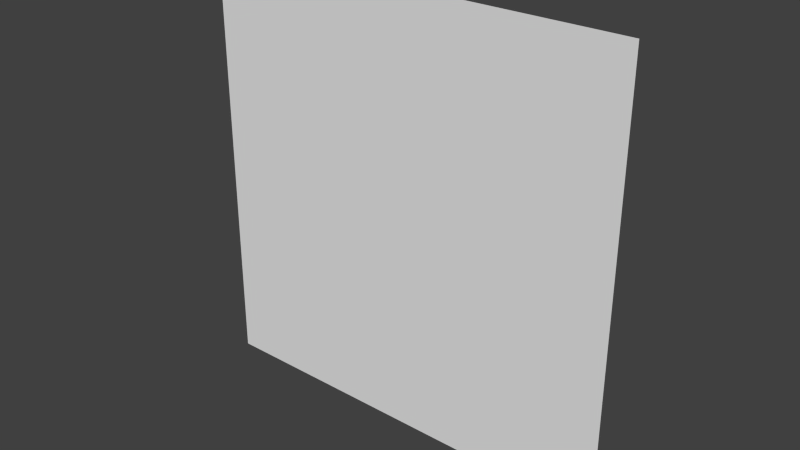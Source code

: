# Source: blanktile.blend  (saved by Blender 2.72.0; exported with 4.5.12 LTS)
import bpy
from mathutils import Matrix  # noqa: F401  (used for matrix-valued properties, if any)

bpy.ops.wm.read_factory_settings(use_empty=True)
scene = bpy.context.scene
scene.name = 'Scene'

# ---- collections
col_collection_2 = bpy.data.collections.new('Collection 2'); scene.collection.children.link(col_collection_2)

# ---- world
world_world = bpy.data.worlds.new('World'); scene.world = world_world
world_world.color = (0.05088, 0.05088, 0.05088)
world_world.use_sun_shadow = False
world_world.sun_shadow_jitter_overblur = 0.0
world_world.cycles.sampling_method = 'MANUAL'
world_world.cycles.sample_map_resolution = 256

# ---- meshes
me_plane_001 = bpy.data.meshes.new('Plane.001')
me_plane_001.from_pydata([(-8.0, 3.497e-07, 8.0), (8.0, 3.497e-07, 8.0), (-8.0, -3.497e-07, -8.0), (8.0, -3.497e-07, -8.0)], [], [(1, 3, 2, 0)])
_uv = me_plane_001.uv_layers.new(name='UVMap')
_uv.uv.foreach_set('vector', [0.1672, 0.8397, 0.3258, 0.8397, 0.3258, 0.9982, 0.1672, 0.9982])
me_plane_001.use_remesh_preserve_volume = False
me_plane_001.use_remesh_preserve_attributes = False
me_plane_001.use_mirror_vertex_groups = False
me_plane_001.update()

# ---- objects
ob_straight = bpy.data.objects.new('Straight', me_plane_001)

# ---- transforms, parenting, visibility, modifiers, constraints
ob_straight.location = (0.0, 0.0, 0.0)
ob_straight.lineart.crease_threshold = 0.0

# ---- collection membership
col_collection_2.objects.link(ob_straight)

# ---- scene / render settings (as saved in the file)
scene.frame_start = 1; scene.frame_end = 250; scene.frame_set(2)
scene.render.engine = 'BLENDER_EEVEE_NEXT'
scene.render.resolution_percentage = 50
scene.render.dither_intensity = 0.0
scene.cycles.use_denoising = False
scene.cycles.samples = 10
scene.cycles.sampling_pattern = 'TABULATED_SOBOL'
scene.cycles.light_sampling_threshold = 0.0
scene.cycles.use_adaptive_sampling = False
scene.cycles.use_light_tree = False
scene.cycles.blur_glossy = 0.0
scene.cycles.pixel_filter_type = 'GAUSSIAN'
scene.cycles.sample_clamp_indirect = 0.0
scene.view_settings.view_transform = 'Standard'
bpy.context.view_layer.update()

# ---- added for rendering (the .blend has no active camera and no usable light): camera, sun
cam_auto = bpy.data.cameras.new('AutoCamera')
cam_auto.lens = 50.0
cam_auto.sensor_width = 36.0
cam_auto.clip_end = 1000.0
ob_auto_camera = bpy.data.objects.new('AutoCamera', cam_auto)
scene.collection.objects.link(ob_auto_camera)
ob_auto_camera.location = (20.9354, -25.1225, 16.7484)
ob_auto_camera.rotation_euler = (1.09748, -7.21219e-08, 0.694738)
scene.camera = ob_auto_camera
light_auto_sun = bpy.data.lights.new('AutoSun', 'SUN')
light_auto_sun.energy = 3.0
light_auto_sun.angle = 0.0523599
ob_auto_sun = bpy.data.objects.new('AutoSun', light_auto_sun)
scene.collection.objects.link(ob_auto_sun)
ob_auto_sun.rotation_euler = (0.872665, 0.174533, 0.523599)
bpy.context.view_layer.update()

